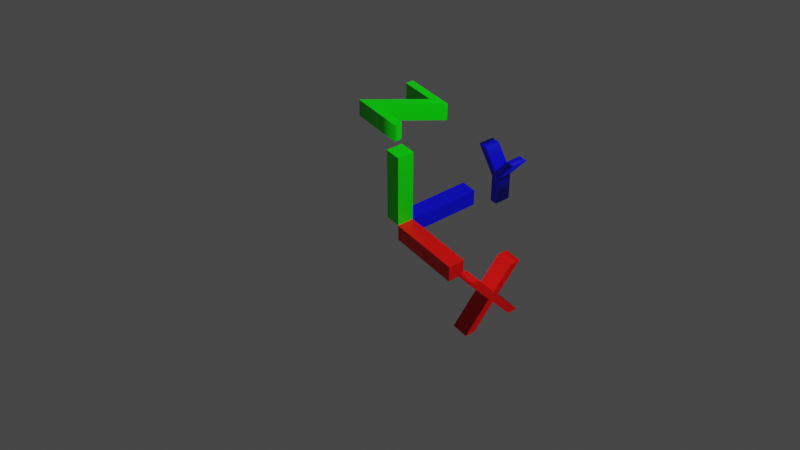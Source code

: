 # Source: unit_axis.blend  (saved by Blender 3.6.11; exported with 4.5.12 LTS)
import bpy
from mathutils import Matrix  # noqa: F401  (used for matrix-valued properties, if any)

bpy.ops.wm.read_factory_settings(use_empty=True)
scene = bpy.context.scene
scene.name = 'Scene'

# ---- collections
col_collection = bpy.data.collections.new('Collection'); scene.collection.children.link(col_collection)

# ---- materials (node trees are filled in below, after node groups)
mat_x_mat = bpy.data.materials.new('X_MAT')
mat_x_mat.use_transparent_shadow = False
mat_y_mat = bpy.data.materials.new('Y_MAT')
mat_y_mat.use_transparent_shadow = False
mat_z_mat = bpy.data.materials.new('Z_MAT')
mat_z_mat.use_transparent_shadow = False

# ---- material node trees
mat_x_mat.use_nodes = True; mat_x_mat.node_tree.nodes.clear()
_N = mat_x_mat.node_tree.nodes; _L = mat_x_mat.node_tree.links
n0 = _N.new('ShaderNodeBsdfPrincipled'); n0.name = 'Principled BSDF'; n0.location = (10, 300)
n0.distribution = 'GGX'
n0.subsurface_method = 'RANDOM_WALK_SKIN'
n0.inputs[0].default_value = (1.0, 0.0, 0.0, 1.0)
n0.inputs[3].default_value = 1.45
n0.inputs[27].default_value = (0.0, 0.0, 0.0, 1.0)
n0.inputs[28].default_value = 1.0
n1 = _N.new('ShaderNodeOutputMaterial'); n1.name = 'Material Output'; n1.location = (300, 300)
_L.new(n0.outputs[0], n1.inputs[0])
n1.is_active_output = True
mat_y_mat.use_nodes = True; mat_y_mat.node_tree.nodes.clear()
_N = mat_y_mat.node_tree.nodes; _L = mat_y_mat.node_tree.links
n0 = _N.new('ShaderNodeBsdfPrincipled'); n0.name = 'Principled BSDF'; n0.location = (10, 300)
n0.distribution = 'GGX'
n0.subsurface_method = 'RANDOM_WALK_SKIN'
n0.inputs[0].default_value = (0.0, 0.0, 1.0, 1.0)
n0.inputs[3].default_value = 1.45
n0.inputs[27].default_value = (0.0, 0.0, 0.0, 1.0)
n0.inputs[28].default_value = 1.0
n1 = _N.new('ShaderNodeOutputMaterial'); n1.name = 'Material Output'; n1.location = (300, 300)
_L.new(n0.outputs[0], n1.inputs[0])
n1.is_active_output = True
mat_z_mat.use_nodes = True; mat_z_mat.node_tree.nodes.clear()
_N = mat_z_mat.node_tree.nodes; _L = mat_z_mat.node_tree.links
n0 = _N.new('ShaderNodeBsdfPrincipled'); n0.name = 'Principled BSDF'; n0.location = (10, 300)
n0.distribution = 'GGX'
n0.subsurface_method = 'RANDOM_WALK_SKIN'
n0.inputs[0].default_value = (0.0, 1.0, 0.0, 1.0)
n0.inputs[3].default_value = 1.45
n0.inputs[27].default_value = (0.0, 0.0, 0.0, 1.0)
n0.inputs[28].default_value = 1.0
n1 = _N.new('ShaderNodeOutputMaterial'); n1.name = 'Material Output'; n1.location = (300, 300)
_L.new(n0.outputs[0], n1.inputs[0])
n1.is_active_output = True

# ---- world
world_world = bpy.data.worlds.new('World'); scene.world = world_world
world_world.use_nodes = True; world_world.node_tree.nodes.clear()
_N = world_world.node_tree.nodes; _L = world_world.node_tree.links
n0 = _N.new('ShaderNodeOutputWorld'); n0.name = 'World Output'; n0.location = (300, 300)
n1 = _N.new('ShaderNodeBackground'); n1.name = 'Background'; n1.location = (10, 300)
n1.inputs[0].default_value = (0.05088, 0.05088, 0.05088, 1.0)
_L.new(n1.outputs[0], n0.inputs[0])
n0.is_active_output = True
world_world.color = (0.05088, 0.05088, 0.05088)
world_world.use_sun_shadow = False
world_world.sun_shadow_jitter_overblur = 0.0

# ---- cameras
cam_camera = bpy.data.cameras.new('Camera')
cam_camera.clip_end = 100.0
cam_camera.ortho_scale = 7.314

# ---- lights
light_light = bpy.data.lights.new('Light', 'POINT')
light_light.transmission_factor = 0.0
light_light.energy = 1000.0
light_light.shadow_soft_size = 0.1
light_light.shadow_maximum_resolution = 0.006
light_light.use_absolute_resolution = True

# ---- meshes
me_cube = bpy.data.meshes.new('Cube')
me_cube.from_pydata([(1.0, 1.0, 1.0), (1.0, 1.0, -1.0), (1.0, -1.0, 1.0), (1.0, -1.0, -1.0), (-1.0, 1.0, 1.0), (-1.0, 1.0, -1.0), (-1.0, -1.0, 1.0), (-1.0, -1.0, -1.0)], [], [(0, 4, 6, 2), (3, 2, 6, 7), (7, 6, 4, 5), (5, 1, 3, 7), (1, 0, 2, 3), (5, 4, 0, 1)])
_uv = me_cube.uv_layers.new(name='UVMap')
_uv.uv.foreach_set('vector', [0.625, 0.5, 0.875, 0.5, 0.875, 0.75, 0.625, 0.75, 0.375, 0.75, 0.625, 0.75, 0.625, 1.0, 0.375, 1.0, 0.375, 0.0, 0.625, 0.0, 0.625, 0.25, 0.375, 0.25, 0.125, 0.5, 0.375, 0.5, 0.375, 0.75, 0.125, 0.75, 0.375, 0.5, 0.625, 0.5, 0.625, 0.75, 0.375, 0.75, 0.375, 0.25, 0.625, 0.25, 0.625, 0.5, 0.375, 0.5])
me_cube.materials.append(mat_x_mat)
me_cube.use_mirror_vertex_groups = False
me_cube.update()
me_cube_001 = bpy.data.meshes.new('Cube.001')
me_cube_001.from_pydata([(1.0, 1.0, 1.0), (1.0, 1.0, -1.0), (1.0, -1.0, 1.0), (1.0, -1.0, -1.0), (-1.0, 1.0, 1.0), (-1.0, 1.0, -1.0), (-1.0, -1.0, 1.0), (-1.0, -1.0, -1.0)], [], [(0, 4, 6, 2), (3, 2, 6, 7), (7, 6, 4, 5), (5, 1, 3, 7), (1, 0, 2, 3), (5, 4, 0, 1)])
_uv = me_cube_001.uv_layers.new(name='UVMap')
_uv.uv.foreach_set('vector', [0.625, 0.5, 0.875, 0.5, 0.875, 0.75, 0.625, 0.75, 0.375, 0.75, 0.625, 0.75, 0.625, 1.0, 0.375, 1.0, 0.375, 0.0, 0.625, 0.0, 0.625, 0.25, 0.375, 0.25, 0.125, 0.5, 0.375, 0.5, 0.375, 0.75, 0.125, 0.75, 0.375, 0.5, 0.625, 0.5, 0.625, 0.75, 0.375, 0.75, 0.375, 0.25, 0.625, 0.25, 0.625, 0.5, 0.375, 0.5])
me_cube_001.materials.append(mat_y_mat)
me_cube_001.use_mirror_vertex_groups = False
me_cube_001.update()
me_cube_002 = bpy.data.meshes.new('Cube.002')
me_cube_002.from_pydata([(1.0, 1.0, 1.0), (1.0, 1.0, -1.0), (1.0, -1.0, 1.0), (1.0, -1.0, -1.0), (-1.0, 1.0, 1.0), (-1.0, 1.0, -1.0), (-1.0, -1.0, 1.0), (-1.0, -1.0, -1.0)], [], [(0, 4, 6, 2), (3, 2, 6, 7), (7, 6, 4, 5), (5, 1, 3, 7), (1, 0, 2, 3), (5, 4, 0, 1)])
_uv = me_cube_002.uv_layers.new(name='UVMap')
_uv.uv.foreach_set('vector', [0.625, 0.5, 0.875, 0.5, 0.875, 0.75, 0.625, 0.75, 0.375, 0.75, 0.625, 0.75, 0.625, 1.0, 0.375, 1.0, 0.375, 0.0, 0.625, 0.0, 0.625, 0.25, 0.375, 0.25, 0.125, 0.5, 0.375, 0.5, 0.375, 0.75, 0.125, 0.75, 0.375, 0.5, 0.625, 0.5, 0.625, 0.75, 0.375, 0.75, 0.375, 0.25, 0.625, 0.25, 0.625, 0.5, 0.375, 0.5])
me_cube_002.materials.append(mat_z_mat)
me_cube_002.use_mirror_vertex_groups = False
me_cube_002.update()

# ---- curves / text
txt_text = bpy.data.curves.new('Text', 'FONT')
txt_text.dimensions = '2D'
txt_text.body = 'Y'
txt_text.materials.append(mat_y_mat)
txt_text.extrude = 0.1
txt_text.align_x = 'CENTER'
txt_text.align_y = 'CENTER'
txt_text_001 = bpy.data.curves.new('Text.001', 'FONT')
txt_text_001.dimensions = '2D'
txt_text_001.body = ''
txt_text_002 = bpy.data.curves.new('Text.002', 'FONT')
txt_text_002.dimensions = '2D'
txt_text_002.body = 'X'
txt_text_002.materials.append(mat_x_mat)
txt_text_002.extrude = 0.1
txt_text_002.align_x = 'CENTER'
txt_text_002.align_y = 'CENTER'
txt_text_003 = bpy.data.curves.new('Text.003', 'FONT')
txt_text_003.dimensions = '2D'
txt_text_003.body = 'Z'
txt_text_003.materials.append(mat_z_mat)
txt_text_003.extrude = 0.1
txt_text_003.align_x = 'CENTER'
txt_text_003.align_y = 'CENTER'

# ---- objects
ob_x_axis = bpy.data.objects.new('X_AXIS', me_cube)
ob_light = bpy.data.objects.new('Light', light_light)
ob_camera = bpy.data.objects.new('Camera', cam_camera)
ob_y_axis = bpy.data.objects.new('Y_AXIS', me_cube_001)
ob_z_axis = bpy.data.objects.new('Z_AXIS', me_cube_002)
ob_y_label = bpy.data.objects.new('Y_LABEL', txt_text)
ob_text = bpy.data.objects.new('Text', txt_text_001)
ob_x_label = bpy.data.objects.new('X_LABEL', txt_text_002)
ob_z_label = bpy.data.objects.new('Z_LABEL', txt_text_003)

# ---- transforms, parenting, visibility, modifiers, constraints
ob_x_axis.location = (0.55, 0.0, 0.0)
ob_x_axis.scale = (0.45, 0.1, 0.1)
ob_x_axis.lock_rotations_4d = False
ob_x_axis.empty_display_type = 'ARROWS'
ob_x_axis.lineart.crease_threshold = 0.0
ob_light.location = (4.076, 1.005, 5.904)
ob_light.rotation_euler = (0.6503, 0.05522, 1.866)
ob_light.lock_rotations_4d = False
ob_light.empty_display_type = 'ARROWS'
ob_light.color = (0.0, 0.0, 0.0, 0.0)
ob_light.lineart.crease_threshold = 0.0
ob_camera.location = (7.896, -5.936, 7.644)
ob_camera.rotation_euler = (0.9122, -3.913e-08, 0.9262)
ob_camera.lock_rotations_4d = False
ob_camera.empty_display_type = 'ARROWS'
ob_camera.color = (0.0, 0.0, 0.0, 0.0)
ob_camera.display_type = 'WIRE'
ob_camera.lineart.crease_threshold = 0.0
ob_y_axis.location = (0.0, 0.55, 0.0)
ob_y_axis.scale = (0.1, 0.45, 0.1)
ob_y_axis.lock_rotations_4d = False
ob_y_axis.empty_display_type = 'ARROWS'
ob_y_axis.lineart.crease_threshold = 0.0
ob_z_axis.location = (0.0, 0.0, 0.55)
ob_z_axis.scale = (0.1, 0.1, 0.45)
ob_z_axis.lock_rotations_4d = False
ob_z_axis.empty_display_type = 'ARROWS'
ob_z_axis.lineart.crease_threshold = 0.0
ob_y_label.location = (0.0, 1.5, 0.0)
ob_y_label.rotation_euler = (-1.571, 3.142, -0.0)
ob_text.location = (0.0, 0.0, 0.0)
ob_x_label.location = (1.5, 0.0, 0.0)
ob_x_label.rotation_euler = (1.571, -0.0, -1.571)
ob_z_label.location = (0.0, 0.0, 1.5)

# ---- collection membership
col_collection.objects.link(ob_x_axis)
col_collection.objects.link(ob_light)
col_collection.objects.link(ob_camera)
col_collection.objects.link(ob_y_axis)
col_collection.objects.link(ob_z_axis)
col_collection.objects.link(ob_y_label)
col_collection.objects.link(ob_text)
col_collection.objects.link(ob_x_label)
col_collection.objects.link(ob_z_label)

# ---- scene / render settings (as saved in the file)
scene.camera = ob_camera
scene.frame_start = 1; scene.frame_end = 250; scene.frame_set(1)
scene.render.engine = 'BLENDER_EEVEE_NEXT'
scene.cycles.sampling_pattern = 'TABULATED_SOBOL'
scene.view_settings.view_transform = 'Filmic'
bpy.context.view_layer.update()
